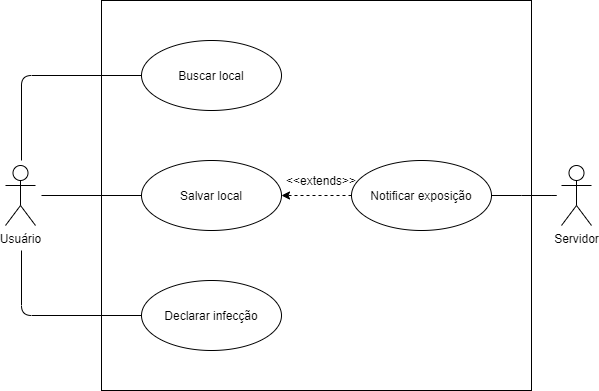

The diagram above was exported from draw.io. Its source (the exported page's mxGraphModel, read from the mxfile embedded in the PNG):
<mxGraphModel dx="918" dy="485" grid="1" gridSize="10" guides="1" tooltips="1" connect="1" arrows="1" fold="1" page="1" pageScale="1" pageWidth="1169" pageHeight="826" background="#ffffff" math="0" shadow="0">
  <root>
    <mxCell id="0" />
    <mxCell id="1" parent="0" />
    <mxCell id="Ft8Idr0AShEObEEKpLxA-1" value="" style="rounded=0;whiteSpace=wrap;html=1;fillColor=none;" vertex="1" parent="1">
      <mxGeometry x="520" width="430" height="390" as="geometry" />
    </mxCell>
    <mxCell id="GwEWrN4gJ3lvHDm1Rr4o-41" value="Usuário" style="shape=umlActor;verticalLabelPosition=bottom;verticalAlign=top;html=1;" parent="1" vertex="1">
      <mxGeometry x="424" y="165" width="30" height="60" as="geometry" />
    </mxCell>
    <mxCell id="GwEWrN4gJ3lvHDm1Rr4o-42" value="Buscar local" style="ellipse;whiteSpace=wrap;html=1;" parent="1" vertex="1">
      <mxGeometry x="560" y="40" width="140" height="70" as="geometry" />
    </mxCell>
    <mxCell id="GwEWrN4gJ3lvHDm1Rr4o-43" value="Salvar local" style="ellipse;whiteSpace=wrap;html=1;" parent="1" vertex="1">
      <mxGeometry x="560" y="160" width="140" height="70" as="geometry" />
    </mxCell>
    <mxCell id="GwEWrN4gJ3lvHDm1Rr4o-44" value="Declarar infecção" style="ellipse;whiteSpace=wrap;html=1;" parent="1" vertex="1">
      <mxGeometry x="560" y="280" width="140" height="70" as="geometry" />
    </mxCell>
    <mxCell id="GwEWrN4gJ3lvHDm1Rr4o-45" value="Notificar exposição" style="ellipse;whiteSpace=wrap;html=1;" parent="1" vertex="1">
      <mxGeometry x="770" y="160" width="140" height="70" as="geometry" />
    </mxCell>
    <mxCell id="xrTkU8imDs6Sh0Jq-8qh-2" value="Servidor" style="shape=umlActor;verticalLabelPosition=bottom;verticalAlign=top;html=1;" parent="1" vertex="1">
      <mxGeometry x="980" y="165" width="30" height="60" as="geometry" />
    </mxCell>
    <mxCell id="xrTkU8imDs6Sh0Jq-8qh-7" value="" style="endArrow=none;html=1;entryX=0;entryY=0.5;entryDx=0;entryDy=0;" parent="1" target="GwEWrN4gJ3lvHDm1Rr4o-42" edge="1">
      <mxGeometry width="50" height="50" relative="1" as="geometry">
        <mxPoint x="440" y="160" as="sourcePoint" />
        <mxPoint x="690" y="220" as="targetPoint" />
        <Array as="points">
          <mxPoint x="440" y="75" />
        </Array>
      </mxGeometry>
    </mxCell>
    <mxCell id="xrTkU8imDs6Sh0Jq-8qh-8" value="" style="endArrow=none;html=1;entryX=0;entryY=0.5;entryDx=0;entryDy=0;" parent="1" target="GwEWrN4gJ3lvHDm1Rr4o-44" edge="1">
      <mxGeometry width="50" height="50" relative="1" as="geometry">
        <mxPoint x="440" y="250" as="sourcePoint" />
        <mxPoint x="690" y="220" as="targetPoint" />
        <Array as="points">
          <mxPoint x="440" y="315" />
        </Array>
      </mxGeometry>
    </mxCell>
    <mxCell id="xrTkU8imDs6Sh0Jq-8qh-9" value="" style="endArrow=none;html=1;entryX=0;entryY=0.5;entryDx=0;entryDy=0;" parent="1" target="GwEWrN4gJ3lvHDm1Rr4o-43" edge="1">
      <mxGeometry width="50" height="50" relative="1" as="geometry">
        <mxPoint x="460" y="195" as="sourcePoint" />
        <mxPoint x="690" y="220" as="targetPoint" />
      </mxGeometry>
    </mxCell>
    <mxCell id="xrTkU8imDs6Sh0Jq-8qh-12" value="" style="endArrow=classic;html=1;exitX=0;exitY=0.5;exitDx=0;exitDy=0;entryX=1;entryY=0.5;entryDx=0;entryDy=0;dashed=1;" parent="1" source="GwEWrN4gJ3lvHDm1Rr4o-45" target="GwEWrN4gJ3lvHDm1Rr4o-43" edge="1">
      <mxGeometry width="50" height="50" relative="1" as="geometry">
        <mxPoint x="640" y="270" as="sourcePoint" />
        <mxPoint x="690" y="220" as="targetPoint" />
      </mxGeometry>
    </mxCell>
    <mxCell id="xrTkU8imDs6Sh0Jq-8qh-16" value="&amp;lt;&amp;lt;extends&amp;gt;&amp;gt;" style="text;html=1;strokeColor=none;fillColor=none;align=center;verticalAlign=middle;whiteSpace=wrap;rounded=0;rotation=0;" parent="1" vertex="1">
      <mxGeometry x="720" y="170" width="40" height="20" as="geometry" />
    </mxCell>
    <mxCell id="xrTkU8imDs6Sh0Jq-8qh-20" value="" style="endArrow=none;html=1;strokeColor=#000000;entryX=1;entryY=0.5;entryDx=0;entryDy=0;" parent="1" target="GwEWrN4gJ3lvHDm1Rr4o-45" edge="1">
      <mxGeometry width="50" height="50" relative="1" as="geometry">
        <mxPoint x="950" y="195" as="sourcePoint" />
        <mxPoint x="720" y="220" as="targetPoint" />
        <Array as="points">
          <mxPoint x="980" y="195" />
          <mxPoint x="950" y="195" />
        </Array>
      </mxGeometry>
    </mxCell>
  </root>
</mxGraphModel>